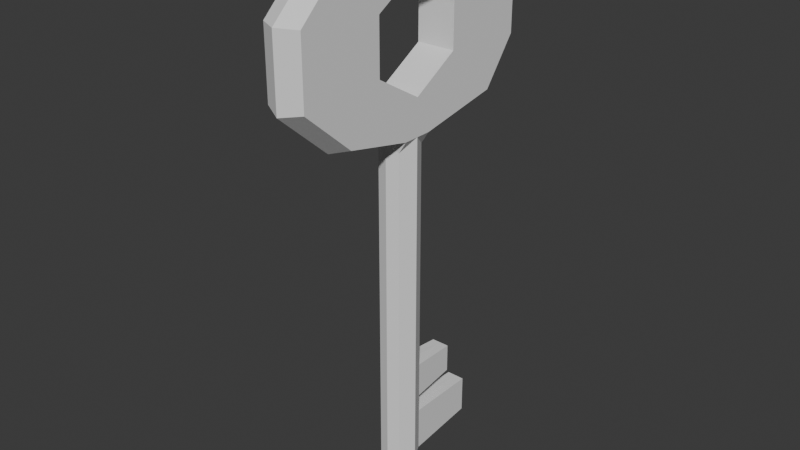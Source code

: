 # Source: Llave.blend  (saved by Blender 4.0.36; exported with 4.5.12 LTS)
import bpy
from mathutils import Matrix  # noqa: F401  (used for matrix-valued properties, if any)

bpy.ops.wm.read_factory_settings(use_empty=True)
scene = bpy.context.scene
scene.name = 'Scene'

# ---- world
world_world = bpy.data.worlds.new('World'); scene.world = world_world
world_world.use_nodes = True; world_world.node_tree.nodes.clear()
_N = world_world.node_tree.nodes; _L = world_world.node_tree.links
n0 = _N.new('ShaderNodeOutputWorld'); n0.name = 'World Output'; n0.location = (300, 300)
n1 = _N.new('ShaderNodeBackground'); n1.name = 'Background'; n1.location = (10, 300)
n1.inputs[0].default_value = (0.05088, 0.05088, 0.05088, 1.0)
_L.new(n1.outputs[0], n0.inputs[0])
n0.is_active_output = True
world_world.color = (0.05088, 0.05088, 0.05088)
world_world.use_sun_shadow = False
world_world.sun_shadow_jitter_overblur = 0.0

# ---- meshes
me_llave = bpy.data.meshes.new('Llave')
me_llave.from_pydata([(-0.02125, 0.1135, 0.5796), (0.02125, 0.1135, 0.5796), (0.02125, 0.1114, 0.4165), (-0.02125, 0.1114, 0.4165), (-0.02125, -0.1063, 0.5796), (0.02125, -0.1063, 0.5796), (0.02125, -0.09233, 0.4165), (-0.02125, -0.09233, 0.4165), (-0.02125, 1.281e-09, 0.02), (0.02125, 1.281e-09, 0.02), (0.02125, 6.97e-05, 0.5961), (-0.02125, 6.97e-05, 0.5961), (-0.02125, 1.281e-09, 0.4), (0.02125, 1.281e-09, 0.4), (-0.02125, -0.017, 0.4), (-0.02125, -0.04473, 0.5961), (0.02125, -0.017, 0.4), (0.02125, -0.04473, 0.5961), (0.01275, -0.017, 0.02), (-0.01275, -0.017, 0.02), (0.02125, 1.281e-09, 0.07), (0.01275, -0.017, 0.07), (-0.02125, 1.281e-09, 0.07), (-0.01275, -0.017, 0.07), (-0.02125, 0.017, 0.4), (-0.02125, 0.04487, 0.5961), (0.02125, 0.017, 0.4), (0.02125, 0.04487, 0.5961), (-0.02125, 1.281e-09, 0.13), (-0.01275, -0.017, 0.13), (0.02125, 1.281e-09, 0.13), (0.01275, -0.017, 0.13), (0.02125, 1.281e-09, 0.09), (0.01275, -0.017, 0.09), (-0.02125, 1.281e-09, 0.09), (-0.01275, -0.017, 0.09), (0.01275, 0.017, 0.02), (-0.01275, 0.017, 0.02), (0.01275, 0.017, 0.07), (-0.01275, 0.017, 0.07), (0.01, 0.1, 0.024), (-0.01, 0.1, 0.024), (0.01, 0.1, 0.066), (-0.01, 0.1, 0.066), (0.01275, 0.017, 0.13), (-0.01275, 0.017, 0.13), (0.01275, 0.017, 0.09), (-0.01275, 0.017, 0.09), (0.01, 0.07, 0.126), (-0.01, 0.07, 0.126), (0.01, 0.07, 0.094), (-0.01, 0.07, 0.094), (0.02125, -0.149, 0.5394), (0.02125, -0.05337, 0.5308), (-0.02125, -0.149, 0.5394), (-0.02125, -0.05337, 0.5308), (-0.02125, 1.736e-09, 0.5623), (0.02125, 1.736e-09, 0.5623), (0.02125, 0.1492, 0.5394), (0.02125, 0.05337, 0.5308), (-0.02125, 0.1492, 0.5394), (-0.02125, 0.05337, 0.5308), (0.02125, -0.149, 0.4661), (-0.02125, -0.149, 0.4661), (-0.02125, -0.05337, 0.4717), (-0.02125, 1.736e-09, 0.4402), (0.02125, -0.05337, 0.4717), (0.02125, 1.736e-09, 0.4402), (-0.02125, 0.1492, 0.4661), (-0.02125, 0.05337, 0.4717), (0.02125, 0.1492, 0.4661), (0.02125, 0.05337, 0.4717), (-0.006036, 2.817e-09, 0.001), (0.006036, 2.817e-09, 0.001), (0.004268, -0.004268, 0.001), (-0.004268, -0.004268, 0.001), (0.004268, 0.004268, 0.001), (-0.004268, 0.004268, 0.001), (0.0, 0.12, 0.5833), (0.0, 0.12, 0.41), (0.0, 0.16, 0.54), (0.0, -0.02125, 0.09), (0.0, -0.02125, 0.13), (0.0, 0.02125, 0.09), (0.0, 0.02125, 0.4), (0.0, 0.07, 0.094), (0.0, 0.1, 0.066), (0.0, 0.02125, 0.07), (0.0, -0.04667, 0.6), (0.0, 0.02125, 0.02), (0.0, -0.16, 0.4625), (0.0, -0.16, 0.54), (0.0, 0.04667, 0.6), (0.0, -0.02125, 0.02), (0.0, 1.863e-09, 0.6), (0.0, 0.1, 0.024), (0.0, 0.006036, 0.001), (0.0, -0.006036, 0.001), (0.0, 1.135e-09, 0.0), (0.0, 0.16, 0.4625), (0.0, -0.1, 0.41), (0.0, -0.1133, 0.5833), (0.0, -0.02125, 0.4), (0.0, -0.02125, 0.07), (0.0, 0.02125, 0.13), (0.0, 0.07, 0.126), (-0.02125, 1.281e-09, 0.3865), (-0.01275, -0.017, 0.3865), (-0.01275, 0.017, 0.3865), (0.0, 0.02125, 0.3865), (0.0, -0.02125, 0.3865), (0.02125, 1.281e-09, 0.3865), (0.01275, -0.017, 0.3865), (0.01275, 0.017, 0.3865)], [], [(88, 101, 5, 17), (88, 15, 4, 101), (31, 30, 111, 112), (92, 78, 0, 25), (21, 20, 32, 33), (112, 111, 13, 16), (44, 113, 111, 30), (39, 43, 41, 37), (16, 13, 67, 66), (55, 15, 11, 56), (21, 33, 81, 103), (108, 106, 12, 24), (38, 36, 40, 42), (70, 2, 79, 99), (107, 14, 12, 106), (54, 4, 15, 55), (37, 8, 22, 39), (18, 21, 103, 93), (2, 70, 71, 26), (61, 56, 11, 25), (19, 23, 22, 8), (6, 16, 66, 62), (60, 61, 25, 0), (52, 53, 17, 5), (35, 29, 28, 34), (97, 75, 98), (53, 57, 10, 17), (44, 46, 50, 48), (46, 38, 87, 83), (74, 18, 93, 97), (23, 35, 34, 22), (47, 34, 28, 45), (82, 29, 35, 81), (39, 22, 34, 47), (59, 27, 10, 57), (83, 47, 51, 85), (45, 49, 51, 47), (61, 59, 57, 56), (2, 26, 84, 79), (18, 74, 73, 9), (70, 58, 59, 71), (68, 69, 61, 60), (63, 54, 55, 64), (46, 44, 30, 32), (76, 98, 96), (48, 50, 85, 105), (89, 36, 76, 96), (44, 48, 105, 104), (113, 26, 13, 111), (14, 64, 65, 12), (1, 58, 80, 78), (7, 63, 64, 14), (36, 38, 20, 9), (24, 12, 65, 69), (58, 1, 27, 59), (3, 24, 69, 68), (16, 6, 100, 102), (113, 44, 104, 109), (9, 73, 76, 36), (92, 27, 1, 78), (8, 37, 77, 72), (19, 8, 72, 75), (75, 72, 98), (89, 95, 40, 36), (17, 10, 94, 88), (10, 27, 92, 94), (58, 70, 99, 80), (38, 42, 86, 87), (62, 52, 91, 90), (18, 9, 20, 21), (83, 85, 50, 46), (42, 40, 95, 86), (89, 37, 41, 95), (89, 96, 77, 37), (33, 32, 30, 31), (82, 81, 33, 31), (97, 98, 74), (26, 71, 67, 13), (45, 104, 105, 49), (14, 102, 100, 7), (73, 98, 76), (52, 5, 101, 91), (19, 93, 103, 23), (75, 97, 93, 19), (11, 94, 92, 25), (54, 91, 101, 4), (7, 100, 90, 63), (63, 90, 91, 54), (62, 66, 53, 52), (38, 46, 32, 20), (74, 98, 73), (15, 88, 94, 11), (39, 87, 86, 43), (43, 86, 95, 41), (49, 105, 85, 51), (108, 109, 104, 45), (47, 83, 87, 39), (107, 110, 102, 14), (23, 103, 81, 35), (60, 80, 99, 68), (68, 99, 79, 3), (3, 79, 84, 24), (61, 69, 71, 59), (0, 78, 80, 60), (56, 57, 53, 55), (77, 96, 98), (31, 112, 110, 82), (72, 77, 98), (112, 16, 102, 110), (55, 53, 66, 64), (29, 82, 110, 107), (24, 84, 109, 108), (29, 107, 106, 28), (45, 28, 106, 108), (65, 67, 71, 69), (26, 113, 109, 84), (6, 62, 90, 100), (64, 66, 67, 65)])
_uv = me_llave.uv_layers.new(name='UVMap')
_uv.uv.foreach_set('vector', [0.8125, 0.5, 0.875, 0.5, 0.875, 0.5, 0.8125, 0.5, 0.8125, 0.5, 0.8125, 0.5, 0.875, 0.5, 0.875, 0.5, 0.4391, 0.3125, 0.4391, 0.375, 0.497, 0.375, 0.497, 0.3125, 0.8125, 0.5, 0.875, 0.5, 0.875, 0.5, 0.8125, 0.5, 0.4062, 0.3125, 0.4062, 0.375, 0.4227, 0.375, 0.4227, 0.3125, 0.497, 0.3125, 0.497, 0.375, 0.5, 0.375, 0.5, 0.3125, 0.4391, 0.3125, 0.497, 0.3125, 0.497, 0.375, 0.4391, 0.375, 0.4062, 0.3125, 0.4062, 0.3125, 0.375, 0.3125, 0.375, 0.3125, 0.5, 0.3125, 0.5, 0.375, 0.5328, 0.375, 0.5328, 0.3125, 0.5938, 0.3125, 0.625, 0.3125, 0.625, 0.375, 0.5938, 0.375, 0.2656, 0.4531, 0.3066, 0.4285, 0.3066, 0.4285, 0.2656, 0.4531, 0.497, 0.3125, 0.497, 0.375, 0.5, 0.375, 0.5, 0.3125, 0.4062, 0.3125, 0.375, 0.3125, 0.375, 0.3125, 0.4062, 0.3125, 0.5328, 0.25, 0.5, 0.25, 0.5, 0.25, 0.5328, 0.25, 0.497, 0.3125, 0.5, 0.3125, 0.5, 0.375, 0.497, 0.375, 0.5938, 0.25, 0.625, 0.25, 0.625, 0.3125, 0.5938, 0.3125, 0.375, 0.3125, 0.375, 0.375, 0.4062, 0.375, 0.4062, 0.3125, 0.1875, 0.5, 0.4062, 0.3125, 0.4062, 0.3125, 0.1875, 0.5, 0.5, 0.25, 0.5328, 0.25, 0.5328, 0.3125, 0.5, 0.3125, 0.5938, 0.3125, 0.5938, 0.375, 0.625, 0.375, 0.625, 0.3125, 0.375, 0.3125, 0.4062, 0.3125, 0.4062, 0.375, 0.375, 0.375, 0.5, 0.25, 0.5, 0.3125, 0.5328, 0.3125, 0.5328, 0.25, 0.5938, 0.25, 0.5938, 0.3125, 0.625, 0.3125, 0.625, 0.25, 0.5938, 0.25, 0.5938, 0.3125, 0.625, 0.3125, 0.625, 0.25, 0.4227, 0.3125, 0.4391, 0.3125, 0.4391, 0.375, 0.4227, 0.375, 0.1875, 0.5, 0.1875, 0.5, 0.1875, 0.5, 0.5938, 0.3125, 0.5938, 0.375, 0.625, 0.375, 0.625, 0.3125, 0.4391, 0.3125, 0.4227, 0.3125, 0.4227, 0.3125, 0.4391, 0.3125, 0.3066, 0.4285, 0.2656, 0.4531, 0.2656, 0.4531, 0.3066, 0.4285, 0.1875, 0.5, 0.1875, 0.5, 0.1875, 0.5, 0.1875, 0.5, 0.4062, 0.3125, 0.4227, 0.3125, 0.4227, 0.375, 0.4062, 0.375, 0.4227, 0.3125, 0.4227, 0.375, 0.4391, 0.375, 0.4391, 0.3125, 0.4391, 0.3125, 0.4391, 0.3125, 0.4227, 0.3125, 0.4227, 0.3125, 0.4062, 0.3125, 0.4062, 0.375, 0.4227, 0.375, 0.4227, 0.3125, 0.5938, 0.3125, 0.625, 0.3125, 0.625, 0.375, 0.5938, 0.375, 0.3066, 0.4285, 0.3066, 0.4285, 0.3066, 0.4285, 0.3066, 0.4285, 0.4391, 0.3125, 0.4391, 0.3125, 0.4227, 0.3125, 0.4227, 0.3125, 0.5938, 0.3125, 0.5938, 0.3125, 0.5938, 0.375, 0.5938, 0.375, 0.5, 0.25, 0.5, 0.3125, 0.5, 0.3125, 0.5, 0.25, 0.375, 0.3125, 0.375, 0.3125, 0.375, 0.375, 0.375, 0.375, 0.5328, 0.25, 0.5938, 0.25, 0.5938, 0.3125, 0.5328, 0.3125, 0.5328, 0.25, 0.5328, 0.3125, 0.5938, 0.3125, 0.5938, 0.25, 0.5328, 0.25, 0.5938, 0.25, 0.5938, 0.3125, 0.5328, 0.3125, 0.4227, 0.3125, 0.4391, 0.3125, 0.4391, 0.375, 0.4227, 0.375, 0.1875, 0.5, 0.1875, 0.5, 0.1875, 0.5, 0.3477, 0.4039, 0.3066, 0.4285, 0.3066, 0.4285, 0.3477, 0.4039, 0.1875, 0.5, 0.1875, 0.5, 0.1875, 0.5, 0.1875, 0.5, 0.3477, 0.4039, 0.3477, 0.4039, 0.3477, 0.4039, 0.3477, 0.4039, 0.497, 0.3125, 0.5, 0.3125, 0.5, 0.375, 0.497, 0.375, 0.5, 0.3125, 0.5328, 0.3125, 0.5328, 0.375, 0.5, 0.375, 0.625, 0.25, 0.5938, 0.25, 0.5938, 0.25, 0.625, 0.25, 0.5, 0.25, 0.5328, 0.25, 0.5328, 0.3125, 0.5, 0.3125, 0.375, 0.3125, 0.4062, 0.3125, 0.4062, 0.375, 0.375, 0.375, 0.5, 0.3125, 0.5, 0.375, 0.5328, 0.375, 0.5328, 0.3125, 0.5938, 0.25, 0.625, 0.25, 0.625, 0.3125, 0.5938, 0.3125, 0.5, 0.25, 0.5, 0.3125, 0.5328, 0.3125, 0.5328, 0.25, 0.5, 0.3125, 0.5, 0.25, 0.5, 0.25, 0.5, 0.3125, 0.4924, 0.3171, 0.3477, 0.4039, 0.3477, 0.4039, 0.4924, 0.3171, 0.375, 0.375, 0.375, 0.375, 0.375, 0.3125, 0.375, 0.3125, 0.8125, 0.5, 0.8125, 0.5, 0.875, 0.5, 0.875, 0.5, 0.375, 0.375, 0.375, 0.3125, 0.375, 0.3125, 0.375, 0.375, 0.375, 0.3125, 0.375, 0.375, 0.375, 0.375, 0.375, 0.3125, 0.375, 0.3125, 0.375, 0.375, 0.375, 0.3438, 0.1875, 0.5, 0.1875, 0.5, 0.1875, 0.5, 0.1875, 0.5, 0.8125, 0.5, 0.75, 0.5, 0.75, 0.5, 0.8125, 0.5, 0.75, 0.5, 0.8125, 0.5, 0.8125, 0.5, 0.75, 0.5, 0.5938, 0.25, 0.5328, 0.25, 0.5328, 0.25, 0.5938, 0.25, 0.2656, 0.4531, 0.2656, 0.4531, 0.2656, 0.4531, 0.2656, 0.4531, 0.5328, 0.25, 0.5938, 0.25, 0.5938, 0.25, 0.5328, 0.25, 0.375, 0.3125, 0.375, 0.375, 0.4062, 0.375, 0.4062, 0.3125, 0.3066, 0.4285, 0.3066, 0.4285, 0.3066, 0.4285, 0.3066, 0.4285, 0.2656, 0.4531, 0.1875, 0.5, 0.1875, 0.5, 0.2656, 0.4531, 0.1875, 0.5, 0.1875, 0.5, 0.1875, 0.5, 0.1875, 0.5, 0.1875, 0.5, 0.1875, 0.5, 0.1875, 0.5, 0.1875, 0.5, 0.4227, 0.3125, 0.4227, 0.375, 0.4391, 0.375, 0.4391, 0.3125, 0.4391, 0.3125, 0.4227, 0.3125, 0.4227, 0.3125, 0.4391, 0.3125, 0.1875, 0.5, 0.1875, 0.5, 0.1875, 0.5, 0.5, 0.3125, 0.5328, 0.3125, 0.5328, 0.375, 0.5, 0.375, 0.3477, 0.4039, 0.3477, 0.4039, 0.3477, 0.4039, 0.3477, 0.4039, 0.5, 0.3125, 0.5, 0.3125, 0.5, 0.25, 0.5, 0.25, 0.375, 0.375, 0.375, 0.3438, 0.375, 0.3125, 0.5938, 0.25, 0.625, 0.25, 0.625, 0.25, 0.5938, 0.25, 0.1875, 0.5, 0.1875, 0.5, 0.4062, 0.3125, 0.4062, 0.3125, 0.1875, 0.5, 0.1875, 0.5, 0.1875, 0.5, 0.1875, 0.5, 0.75, 0.5, 0.75, 0.5, 0.8125, 0.5, 0.8125, 0.5, 0.5938, 0.25, 0.5938, 0.25, 0.625, 0.25, 0.625, 0.25, 0.5, 0.25, 0.5, 0.25, 0.5328, 0.25, 0.5328, 0.25, 0.5328, 0.25, 0.5328, 0.25, 0.5938, 0.25, 0.5938, 0.25, 0.5328, 0.25, 0.5328, 0.3125, 0.5938, 0.3125, 0.5938, 0.25, 0.4062, 0.3125, 0.4227, 0.3125, 0.4227, 0.375, 0.4062, 0.375, 0.375, 0.3125, 0.375, 0.3438, 0.375, 0.375, 0.8125, 0.5, 0.8125, 0.5, 0.75, 0.5, 0.75, 0.5, 0.2656, 0.4531, 0.2656, 0.4531, 0.2656, 0.4531, 0.2656, 0.4531, 0.2656, 0.4531, 0.2656, 0.4531, 0.1875, 0.5, 0.1875, 0.5, 0.3477, 0.4039, 0.3477, 0.4039, 0.3066, 0.4285, 0.3066, 0.4285, 0.4924, 0.3171, 0.4924, 0.3171, 0.3477, 0.4039, 0.3477, 0.4039, 0.3066, 0.4285, 0.3066, 0.4285, 0.2656, 0.4531, 0.2656, 0.4531, 0.4924, 0.3171, 0.4924, 0.3171, 0.5, 0.3125, 0.5, 0.3125, 0.2656, 0.4531, 0.2656, 0.4531, 0.3066, 0.4285, 0.3066, 0.4285, 0.5938, 0.25, 0.5938, 0.25, 0.5328, 0.25, 0.5328, 0.25, 0.5328, 0.25, 0.5328, 0.25, 0.5, 0.25, 0.5, 0.25, 0.5, 0.25, 0.5, 0.25, 0.5, 0.3125, 0.5, 0.3125, 0.5938, 0.3125, 0.5328, 0.3125, 0.5328, 0.3125, 0.5938, 0.3125, 0.625, 0.25, 0.625, 0.25, 0.5938, 0.25, 0.5938, 0.25, 0.5938, 0.375, 0.5938, 0.375, 0.5938, 0.3125, 0.5938, 0.3125, 0.1875, 0.5, 0.1875, 0.5, 0.1875, 0.5, 0.3477, 0.4039, 0.4924, 0.3171, 0.4924, 0.3171, 0.3477, 0.4039, 0.375, 0.375, 0.375, 0.3125, 0.375, 0.3438, 0.4924, 0.3171, 0.5, 0.3125, 0.5, 0.3125, 0.4924, 0.3171, 0.5938, 0.3125, 0.5938, 0.3125, 0.5328, 0.3125, 0.5328, 0.3125, 0.3477, 0.4039, 0.3477, 0.4039, 0.4924, 0.3171, 0.4924, 0.3171, 0.5, 0.3125, 0.5, 0.3125, 0.4924, 0.3171, 0.4924, 0.3171, 0.4391, 0.3125, 0.497, 0.3125, 0.497, 0.375, 0.4391, 0.375, 0.4391, 0.3125, 0.4391, 0.375, 0.497, 0.375, 0.497, 0.3125, 0.5328, 0.375, 0.5328, 0.375, 0.5328, 0.3125, 0.5328, 0.3125, 0.5, 0.3125, 0.4924, 0.3171, 0.4924, 0.3171, 0.5, 0.3125, 0.5, 0.25, 0.5328, 0.25, 0.5328, 0.25, 0.5, 0.25, 0.5328, 0.3125, 0.5328, 0.3125, 0.5328, 0.375, 0.5328, 0.375])
me_llave.use_mirror_x = True
me_llave.use_mirror_vertex_groups = False
me_llave.update()

# ---- objects
ob_llave = bpy.data.objects.new('Llave', me_llave)

# ---- transforms, parenting, visibility, modifiers, constraints
ob_llave.location = (0.0, 0.0, 0.0)
ob_llave.scale = (1.5, 1.5, 1.5)
ob_llave.lock_rotations_4d = False
ob_llave.empty_display_type = 'ARROWS'
ob_llave.lineart.crease_threshold = 0.0
ob_llave.use_mesh_mirror_x = True

# ---- collection membership
scene.collection.objects.link(ob_llave)

# ---- scene / render settings (as saved in the file)
scene.frame_start = 1; scene.frame_end = 250; scene.frame_set(2)
scene.render.engine = 'BLENDER_EEVEE_NEXT'
scene.cycles.sampling_pattern = 'TABULATED_SOBOL'
bpy.context.view_layer.update()

# ---- added for rendering (the .blend has no active camera and no usable light): camera, sun
cam_auto = bpy.data.cameras.new('AutoCamera')
cam_auto.lens = 50.0
cam_auto.sensor_width = 36.0
cam_auto.clip_end = 1000.0
ob_auto_camera = bpy.data.objects.new('AutoCamera', cam_auto)
scene.collection.objects.link(ob_auto_camera)
ob_auto_camera.location = (0.945571, -1.13468, 1.20646)
ob_auto_camera.rotation_euler = (1.09748, -7.21219e-08, 0.694738)
scene.camera = ob_auto_camera
light_auto_sun = bpy.data.lights.new('AutoSun', 'SUN')
light_auto_sun.energy = 3.0
light_auto_sun.angle = 0.0523599
ob_auto_sun = bpy.data.objects.new('AutoSun', light_auto_sun)
scene.collection.objects.link(ob_auto_sun)
ob_auto_sun.rotation_euler = (0.872665, 0.174533, 0.523599)
bpy.context.view_layer.update()
